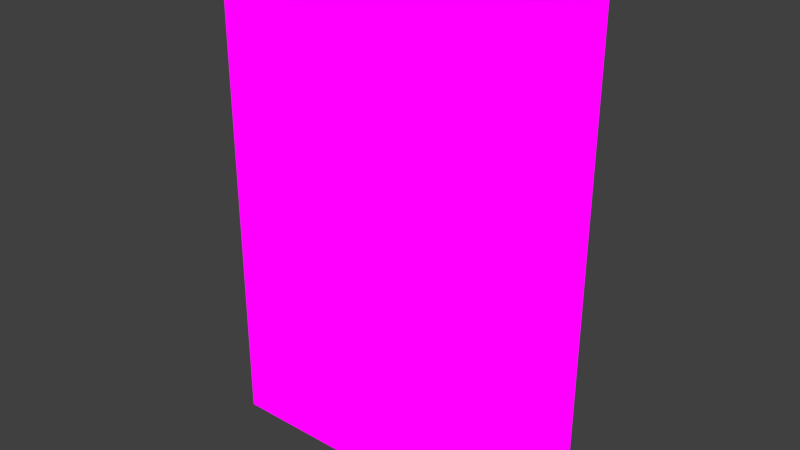 # Source: book_black_01.blend  (saved by Blender 2.92.15; exported with 4.5.12 LTS)
import bpy
from mathutils import Matrix  # noqa: F401  (used for matrix-valued properties, if any)

bpy.ops.wm.read_factory_settings(use_empty=True)
scene = bpy.context.scene
scene.name = 'Scene'

# ---- collections
col_collection_1 = bpy.data.collections.new('Collection 1'); scene.collection.children.link(col_collection_1)

# ---- images (referenced by path relative to the original .blend; pixels are not part of the script)
import os
ASSET_DIR = os.environ.get("B2B_ASSET_DIR", "")  # directory of the original .blend (textures are referenced by path, not embedded)
HERE = os.path.dirname(os.path.abspath(__file__))  # packed textures are extracted next to this script under _unpacked/

def load_image(name, relpath, width, height, colorspace="sRGB"):
    """Load a texture the original file referenced (path relative to the .blend, or extracted next to this script)."""
    p = next((c for c in (os.path.join(HERE, relpath), os.path.join(ASSET_DIR, relpath)) if relpath and os.path.exists(c)), "")
    if p:
        img = bpy.data.images.load(p, check_existing=True)
        img.name = name
    else:  # same state as the original file: an image datablock whose file is absent (Cycles renders it pink)
        img = bpy.data.images.new(name, width, height)
        img.source = "FILE"
        img.filepath = "//" + (relpath or name)
    img.colorspace_settings.name = colorspace
    return img
img_book_black_01_png = load_image('book_black_01.png', 'Materials/book_black_01.png', 1024, 1024, 'sRGB')

# ---- materials (node trees are filled in below, after node groups)
mat_book_black = bpy.data.materials.new('Book_Black')
mat_book_black.alpha_threshold = 0.0
mat_book_black.use_transparent_shadow = False
mat_book_black.roughness = 0.5
mat_book_black.line_color = (0.0, 0.0, 0.0, 1.0)

# ---- material node trees
mat_book_black.use_nodes = True; mat_book_black.node_tree.nodes.clear()
_N = mat_book_black.node_tree.nodes; _L = mat_book_black.node_tree.links
n0 = _N.new('ShaderNodeTexImage'); n0.name = 'Image Texture'; n0.location = (-299, 333)
n0.image = img_book_black_01_png
n0.interpolation = 'Closest'
n1 = _N.new('ShaderNodeOutputMaterial'); n1.name = 'Material Output'; n1.location = (23, 303)
_L.new(n0.outputs[0], n1.inputs[0])
n1.is_active_output = True

# ---- world
world_world = bpy.data.worlds.new('World'); scene.world = world_world
world_world.color = (0.05088, 0.05088, 0.05088)
world_world.use_sun_shadow = False
world_world.sun_shadow_jitter_overblur = 0.0
world_world.cycles.sampling_method = 'MANUAL'
world_world.cycles.sample_map_resolution = 256

# ---- meshes
me_cube = bpy.data.meshes.new('Cube')
me_cube.from_pydata([(0.0762, 0.01905, -0.1143), (0.0762, -0.01905, -0.1143), (-0.0762, -0.01905, -0.1143), (-0.0762, 0.01905, -0.1143), (0.0762, 0.01905, 0.1143), (0.0762, -0.01905, 0.1143), (-0.0762, -0.01905, 0.1143), (-0.0762, 0.01905, 0.1143), (0.0762, 0.01271, -0.1143), (0.0762, -0.01271, -0.1143), (-0.0762, -0.01271, -0.1143), (-0.0762, 0.01271, -0.1143), (0.0762, 0.01271, 0.1143), (0.0762, -0.01271, 0.1143), (-0.0762, -0.01271, 0.1143), (-0.0762, 0.01271, 0.1143), (-0.06708, 0.01905, -0.1143), (-0.06708, -0.01905, -0.1143), (-0.06708, 0.01905, 0.1143), (-0.06708, -0.01905, 0.1143), (-0.06708, 0.01271, 0.1143), (-0.06708, -0.01271, 0.1143), (-0.06708, 0.01271, -0.1143), (-0.06708, -0.01271, -0.1143), (0.08297, -0.01271, -0.1143), (0.08297, -0.01905, -0.1143), (0.08297, 0.01905, -0.1143), (0.08297, 0.01905, 0.1143), (0.08297, -0.01905, 0.1143), (0.08297, -0.01271, 0.1143), (0.08297, 0.01271, -0.1143), (0.08297, 0.01271, 0.1143), (0.0762, -0.01271, 0.1187), (0.0762, -0.01905, 0.1187), (-0.06708, 0.01905, 0.1187), (-0.0762, 0.01905, 0.1187), (-0.06708, -0.01905, 0.1187), (-0.0762, -0.01905, 0.1187), (-0.0762, 0.01271, 0.1187), (0.0762, 0.01905, 0.1187), (0.0762, 0.01271, 0.1187), (-0.0762, -0.01271, 0.1187), (-0.06708, 0.01271, 0.1187), (-0.06708, -0.01271, 0.1187), (0.08297, -0.01271, 0.1187), (0.08297, -0.01905, 0.1187), (0.08297, 0.01905, 0.1187), (0.08297, 0.01271, 0.1187), (0.0762, -0.01271, -0.1203), (0.0762, -0.01905, -0.1203), (-0.06708, 0.01905, -0.1203), (-0.0762, 0.01905, -0.1203), (-0.06708, -0.01905, -0.1203), (-0.0762, -0.01905, -0.1203), (-0.0762, 0.01271, -0.1203), (0.0762, 0.01905, -0.1203), (0.0762, 0.01271, -0.1203), (-0.0762, -0.01271, -0.1203), (-0.06708, 0.01271, -0.1203), (-0.06708, -0.01271, -0.1203), (0.08297, -0.01271, -0.1203), (0.08297, -0.01905, -0.1203), (0.08297, 0.01905, -0.1203), (0.08297, 0.01271, -0.1203)], [], [(11, 3, 51, 54), (20, 12, 40, 42), (0, 4, 27, 26), (17, 19, 6, 2), (11, 15, 7, 3), (18, 16, 3, 7), (2, 6, 14, 10), (10, 14, 15, 11), (5, 1, 25, 28), (8, 12, 13, 9), (18, 7, 35, 34), (19, 5, 33, 36), (8, 22, 58, 56), (30, 8, 56, 63), (8, 9, 23, 22), (26, 30, 63, 62), (12, 20, 21, 13), (5, 28, 45, 33), (4, 0, 16, 18), (1, 5, 19, 17), (21, 20, 42, 43), (0, 26, 62, 55), (24, 29, 28, 25), (26, 27, 31, 30), (12, 8, 30, 31), (17, 2, 53, 52), (4, 18, 34, 39), (9, 13, 29, 24), (3, 16, 50, 51), (29, 13, 32, 44), (43, 41, 37, 36), (34, 35, 38, 42), (42, 38, 41, 43), (39, 34, 42, 40), (32, 43, 36, 33), (39, 40, 47, 46), (32, 33, 45, 44), (27, 4, 39, 46), (6, 19, 36, 37), (28, 29, 44, 45), (13, 21, 43, 32), (14, 6, 37, 41), (7, 15, 38, 35), (15, 14, 41, 38), (31, 27, 46, 47), (12, 31, 47, 40), (59, 52, 53, 57), (50, 58, 54, 51), (58, 59, 57, 54), (55, 56, 58, 50), (48, 49, 52, 59), (49, 48, 60, 61), (56, 55, 62, 63), (23, 9, 48, 59), (16, 0, 55, 50), (9, 24, 60, 48), (22, 23, 59, 58), (2, 10, 57, 53), (1, 17, 52, 49), (24, 25, 61, 60), (10, 11, 54, 57), (25, 1, 49, 61)])
_uv = me_cube.uv_layers.new(name='UVMap')
_uv.uv.foreach_set('vector', [0.5532, 0.02316, 0.5438, 0.02316, 0.5438, 0.007819, 0.5532, 0.007819, 0.3983, 0.6963, 0.3983, 0.6535, 0.3877, 0.6535, 0.3877, 0.6963, 0.03499, 0.01857, 0.03499, 0.6106, 0.01345, 0.6106, 0.01345, 0.01857, 0.6185, 0.01696, 0.6185, 0.6079, 0.6063, 0.6079, 0.6063, 0.01696, 0.5532, 0.02316, 0.5532, 0.6063, 0.5438, 0.6063, 0.5438, 0.02316, 0.5248, 0.6106, 0.5248, 0.01857, 0.5416, 0.01857, 0.5416, 0.6106, 0.6003, 0.02316, 0.6003, 0.6063, 0.5909, 0.6063, 0.5909, 0.02316, 0.5909, 0.02316, 0.5909, 0.6063, 0.5532, 0.6063, 0.5532, 0.02316, 0.9846, 0.6079, 0.9846, 0.01696, 1.0, 0.01696, 1.0, 0.6079, 0.6657, 0.9877, 0.3284, 0.9877, 0.3284, 0.7899, 0.6657, 0.7899, 0.5248, 0.6106, 0.5416, 0.6106, 0.5416, 0.6221, 0.5248, 0.6221, 0.6185, 0.6079, 0.9846, 0.6079, 0.9846, 0.6194, 0.6185, 0.6194, 0.3877, 0.7071, 0.4305, 0.7071, 0.4305, 0.6965, 0.3877, 0.6965, 0.4843, 0.675, 0.4738, 0.675, 0.4738, 0.6855, 0.4843, 0.6855, 0.6657, 0.9877, 0.6657, 0.7899, 0.9829, 0.7899, 0.9829, 0.9877, 0.4843, 0.6535, 0.4738, 0.6535, 0.4738, 0.664, 0.4843, 0.664, 0.3284, 0.9877, 0.01115, 0.9877, 0.01115, 0.7899, 0.3284, 0.7899, 0.9846, 0.6079, 1.0, 0.6079, 1.0, 0.6194, 0.9846, 0.6194, 0.03499, 0.6106, 0.03499, 0.01857, 0.5248, 0.01857, 0.5248, 0.6106, 0.9846, 0.01696, 0.9846, 0.6079, 0.6185, 0.6079, 0.6185, 0.01696, 0.4305, 0.6855, 0.4305, 0.6642, 0.42, 0.6642, 0.42, 0.6855, 0.03499, 0.01857, 0.01345, 0.01857, 0.01345, 0.002997, 0.03499, 0.002997, 0.42, 0.664, 0.4628, 0.664, 0.4628, 0.6535, 0.42, 0.6535, 0.4736, 0.6963, 0.4736, 0.6535, 0.463, 0.6535, 0.463, 0.6963, 0.3877, 0.7286, 0.4305, 0.7286, 0.4305, 0.718, 0.3877, 0.718, 0.6185, 0.01696, 0.6063, 0.01696, 0.6063, 0.001406, 0.6185, 0.001406, 0.03499, 0.6106, 0.5248, 0.6106, 0.5248, 0.6221, 0.03499, 0.6221, 0.4628, 0.7071, 0.4628, 0.6642, 0.4523, 0.6642, 0.4523, 0.7071, 0.5416, 0.01857, 0.5248, 0.01857, 0.5248, 0.002997, 0.5416, 0.002997, 0.3983, 0.7395, 0.3877, 0.7395, 0.3877, 0.7501, 0.3983, 0.7501, 0.4736, 0.7288, 0.463, 0.7288, 0.463, 0.7393, 0.4736, 0.7393, 0.4628, 0.718, 0.4523, 0.718, 0.4523, 0.7286, 0.4628, 0.7286, 0.4521, 0.7178, 0.4521, 0.7073, 0.4307, 0.7073, 0.4307, 0.7178, 0.4198, 0.6963, 0.4198, 0.6535, 0.4092, 0.6535, 0.4092, 0.6963, 0.3877, 0.7393, 0.4305, 0.7393, 0.4305, 0.7288, 0.3877, 0.7288, 0.4305, 0.7395, 0.42, 0.7395, 0.42, 0.7501, 0.4305, 0.7501, 0.4305, 0.6857, 0.42, 0.6857, 0.42, 0.6963, 0.4305, 0.6963, 0.01345, 0.6106, 0.03499, 0.6106, 0.03499, 0.6221, 0.01345, 0.6221, 0.6063, 0.6079, 0.6185, 0.6079, 0.6185, 0.6194, 0.6063, 0.6194, 0.4628, 0.7073, 0.4523, 0.7073, 0.4523, 0.7178, 0.4628, 0.7178, 0.4413, 0.7071, 0.4413, 0.6642, 0.4307, 0.6642, 0.4307, 0.7071, 0.5909, 0.6063, 0.6003, 0.6063, 0.6003, 0.6176, 0.5909, 0.6176, 0.5438, 0.6063, 0.5532, 0.6063, 0.5532, 0.6176, 0.5438, 0.6176, 0.5532, 0.6063, 0.5909, 0.6063, 0.5909, 0.6176, 0.5532, 0.6176, 0.4736, 0.6965, 0.463, 0.6965, 0.463, 0.7071, 0.4736, 0.7071, 0.4736, 0.7073, 0.463, 0.7073, 0.463, 0.7178, 0.4736, 0.7178, 0.4628, 0.7288, 0.4523, 0.7288, 0.4523, 0.7393, 0.4628, 0.7393, 0.4736, 0.718, 0.463, 0.718, 0.463, 0.7286, 0.4736, 0.7286, 0.4307, 0.7286, 0.4521, 0.7286, 0.4521, 0.718, 0.4307, 0.718, 0.4521, 0.6642, 0.4415, 0.6642, 0.4415, 0.7071, 0.4521, 0.7071, 0.4305, 0.7178, 0.4305, 0.7073, 0.3877, 0.7073, 0.3877, 0.7178, 0.409, 0.7395, 0.3985, 0.7395, 0.3985, 0.7501, 0.409, 0.7501, 0.4843, 0.6642, 0.4738, 0.6642, 0.4738, 0.6748, 0.4843, 0.6748, 0.409, 0.6963, 0.409, 0.6535, 0.3985, 0.6535, 0.3985, 0.6963, 0.5248, 0.01857, 0.03499, 0.01857, 0.03499, 0.002997, 0.5248, 0.002997, 0.4198, 0.7395, 0.4092, 0.7395, 0.4092, 0.7501, 0.4198, 0.7501, 0.4307, 0.7393, 0.4521, 0.7393, 0.4521, 0.7288, 0.4307, 0.7288, 0.6003, 0.02316, 0.5909, 0.02316, 0.5909, 0.007819, 0.6003, 0.007819, 0.9846, 0.01696, 0.6185, 0.01696, 0.6185, 0.001406, 0.9846, 0.001406, 0.4843, 0.6857, 0.4738, 0.6857, 0.4738, 0.6963, 0.4843, 0.6963, 0.5909, 0.02316, 0.5532, 0.02316, 0.5532, 0.007819, 0.5909, 0.007819, 1.0, 0.01696, 0.9846, 0.01696, 0.9846, 0.001406, 1.0, 0.001406])
me_cube.materials.append(mat_book_black)
me_cube.use_remesh_preserve_volume = False
me_cube.use_remesh_preserve_attributes = False
me_cube.use_mirror_vertex_groups = False
me_cube.update()

# ---- objects
ob_book_black = bpy.data.objects.new('Book_Black', me_cube)

# ---- transforms, parenting, visibility, modifiers, constraints
ob_book_black.location = (0.0, 0.0, 0.0)
ob_book_black.lock_rotations_4d = False
ob_book_black.empty_display_type = 'ARROWS'
ob_book_black.lineart.crease_threshold = 0.0

# ---- collection membership
col_collection_1.objects.link(ob_book_black)

# ---- scene / render settings (as saved in the file)
scene.frame_start = 1; scene.frame_end = 250; scene.frame_set(1)
scene.render.engine = 'BLENDER_EEVEE_NEXT'
scene.render.resolution_percentage = 50
scene.render.dither_intensity = 0.0
scene.cycles.use_denoising = False
scene.cycles.samples = 10
scene.cycles.sampling_pattern = 'TABULATED_SOBOL'
scene.cycles.light_sampling_threshold = 0.0
scene.cycles.use_adaptive_sampling = False
scene.cycles.use_light_tree = False
scene.cycles.blur_glossy = 0.0
scene.cycles.pixel_filter_type = 'GAUSSIAN'
scene.cycles.sample_clamp_indirect = 0.0
scene.view_settings.view_transform = 'Standard'
bpy.context.view_layer.update()

# ---- added for rendering (the .blend has no active camera and no usable light): camera, sun
cam_auto = bpy.data.cameras.new('AutoCamera')
cam_auto.lens = 50.0
cam_auto.sensor_width = 36.0
cam_auto.clip_end = 1000.0
ob_auto_camera = bpy.data.objects.new('AutoCamera', cam_auto)
scene.collection.objects.link(ob_auto_camera)
ob_auto_camera.location = (0.271438, -0.321665, 0.213659)
ob_auto_camera.rotation_euler = (1.09748, -7.21219e-08, 0.694738)
scene.camera = ob_auto_camera
light_auto_sun = bpy.data.lights.new('AutoSun', 'SUN')
light_auto_sun.energy = 3.0
light_auto_sun.angle = 0.0523599
ob_auto_sun = bpy.data.objects.new('AutoSun', light_auto_sun)
scene.collection.objects.link(ob_auto_sun)
ob_auto_sun.rotation_euler = (0.872665, 0.174533, 0.523599)
bpy.context.view_layer.update()
